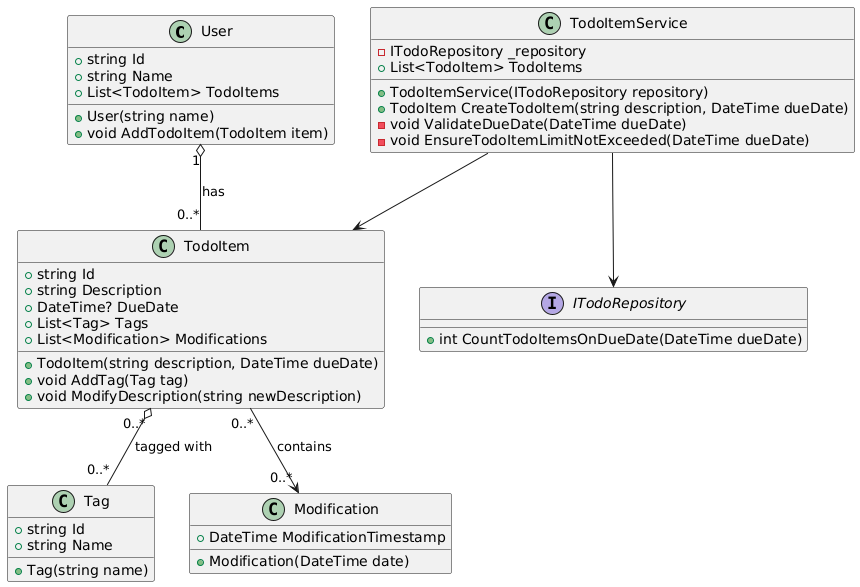

The diagram above was rendered by PlantUML. Its source (embedded in the PNG):
@startuml
class User {
    +string Id
    +string Name
    +List<TodoItem> TodoItems
    +User(string name)
    +void AddTodoItem(TodoItem item)
}

class TodoItem {
    +string Id
    +string Description
    +DateTime? DueDate
    +List<Tag> Tags
    +List<Modification> Modifications
    +TodoItem(string description, DateTime dueDate)
    +void AddTag(Tag tag)
    +void ModifyDescription(string newDescription)
}

class Tag {
    +string Id
    +string Name
    +Tag(string name)
}

class Modification {
    +DateTime ModificationTimestamp
    +Modification(DateTime date)
}

interface ITodoRepository {
    +int CountTodoItemsOnDueDate(DateTime dueDate)
}

class TodoItemService {
    -ITodoRepository _repository
    +List<TodoItem> TodoItems
    +TodoItemService(ITodoRepository repository)
    +TodoItem CreateTodoItem(string description, DateTime dueDate)
    -void ValidateDueDate(DateTime dueDate)
    -void EnsureTodoItemLimitNotExceeded(DateTime dueDate)
}

User "1" o-- "0..*" TodoItem : has
TodoItem "0..*" o-- "0..*" Tag : tagged with
TodoItem "0..*" --> "0..*" Modification : contains
TodoItemService --> ITodoRepository
TodoItemService --> TodoItem
@enduml